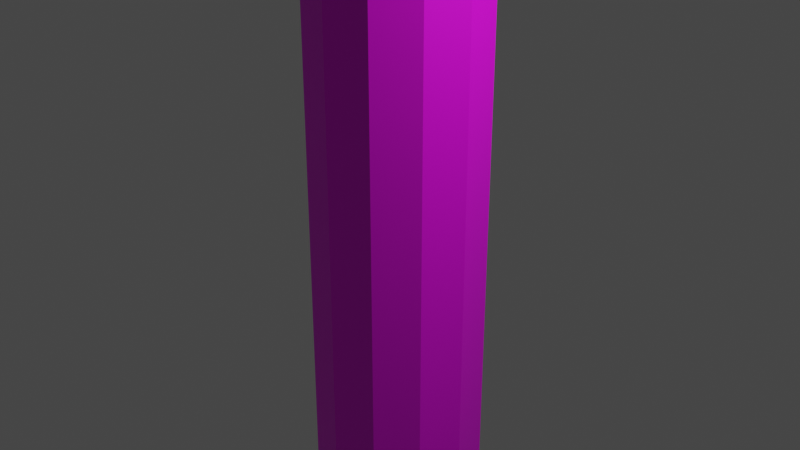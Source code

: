 # Source: pillar.blend  (saved by Blender 2.92.15; exported with 4.5.12 LTS)
import bpy
from mathutils import Matrix  # noqa: F401  (used for matrix-valued properties, if any)

bpy.ops.wm.read_factory_settings(use_empty=True)
scene = bpy.context.scene
scene.name = 'Scene'

# ---- collections
col_collection = bpy.data.collections.new('Collection'); scene.collection.children.link(col_collection)

# ---- images (referenced by path relative to the original .blend; pixels are not part of the script)
import os
ASSET_DIR = os.environ.get("B2B_ASSET_DIR", "")  # directory of the original .blend (textures are referenced by path, not embedded)
HERE = os.path.dirname(os.path.abspath(__file__))  # packed textures are extracted next to this script under _unpacked/

def load_image(name, relpath, width, height, colorspace="sRGB"):
    """Load a texture the original file referenced (path relative to the .blend, or extracted next to this script)."""
    p = next((c for c in (os.path.join(HERE, relpath), os.path.join(ASSET_DIR, relpath)) if relpath and os.path.exists(c)), "")
    if p:
        img = bpy.data.images.load(p, check_existing=True)
        img.name = name
    else:  # same state as the original file: an image datablock whose file is absent (Cycles renders it pink)
        img = bpy.data.images.new(name, width, height)
        img.source = "FILE"
        img.filepath = "//" + (relpath or name)
    img.colorspace_settings.name = colorspace
    return img
img_pillar_png = load_image('pillar.png', 'pillar.png', 1024, 1024, 'sRGB')

# ---- materials (node trees are filled in below, after node groups)
mat_default_obj = bpy.data.materials.new('Default OBJ')
mat_default_obj.use_transparent_shadow = False

# ---- material node trees
mat_default_obj.use_nodes = True; mat_default_obj.node_tree.nodes.clear()
_N = mat_default_obj.node_tree.nodes; _L = mat_default_obj.node_tree.links
n0 = _N.new('ShaderNodeBsdfPrincipled'); n0.name = 'Principled BSDF'; n0.location = (10, 300)
n0.distribution = 'GGX'
n0.subsurface_method = 'BURLEY'
n0.inputs[3].default_value = 1.45
n0.inputs[27].default_value = (0.0, 0.0, 0.0, 1.0)
n0.inputs[28].default_value = 1.0
n1 = _N.new('ShaderNodeOutputMaterial'); n1.name = 'Material Output'; n1.location = (300, 300)
n2 = _N.new('ShaderNodeTexImage'); n2.name = 'Image Texture'; n2.location = (-280, 280)
n2.image = img_pillar_png
_L.new(n0.outputs[0], n1.inputs[0])
_L.new(n2.outputs[0], n0.inputs[0])
n1.is_active_output = True

# ---- world
world_world = bpy.data.worlds.new('World'); scene.world = world_world
world_world.use_nodes = True; world_world.node_tree.nodes.clear()
_N = world_world.node_tree.nodes; _L = world_world.node_tree.links
n0 = _N.new('ShaderNodeOutputWorld'); n0.name = 'World Output'; n0.location = (300, 300)
n1 = _N.new('ShaderNodeBackground'); n1.name = 'Background'; n1.location = (10, 300)
n1.inputs[0].default_value = (0.05088, 0.05088, 0.05088, 1.0)
_L.new(n1.outputs[0], n0.inputs[0])
n0.is_active_output = True
world_world.color = (0.05088, 0.05088, 0.05088)
world_world.use_sun_shadow = False
world_world.sun_shadow_jitter_overblur = 0.0

# ---- cameras
cam_camera = bpy.data.cameras.new('Camera')
cam_camera.clip_end = 100.0
cam_camera.ortho_scale = 7.314

# ---- lights
light_light = bpy.data.lights.new('Light', 'POINT')
light_light.transmission_factor = 0.0
light_light.energy = 1000.0
light_light.shadow_soft_size = 0.1
light_light.shadow_maximum_resolution = 0.006
light_light.use_absolute_resolution = True

# ---- meshes
me_cylinder = bpy.data.meshes.new('Cylinder')
me_cylinder.from_pydata([(4.768e-06, -2.191, -0.9202), (0.4601, -3.55, -0.7969), (4.768e-06, -3.55, -0.9202), (0.4601, -2.191, -0.7969), (0.7969, -3.55, -0.4601), (0.7969, -2.191, -0.4601), (0.9202, -3.55, 2.861e-06), (0.9202, -2.191, 2.861e-06), (0.7969, -3.55, 0.4601), (0.7969, -2.191, 0.4601), (0.4601, -3.55, 0.7969), (0.4601, -2.191, 0.7969), (4.768e-06, -3.55, 0.9202), (4.768e-06, -2.191, 0.9202), (-0.4601, -3.55, 0.7969), (-0.4601, -2.191, 0.7969), (-0.7969, -3.55, 0.4601), (-0.7969, -2.191, 0.4601), (-0.9202, -3.55, 2.861e-06), (-0.9202, -2.191, 2.861e-06), (-0.7969, -3.55, -0.4601), (4.768e-06, 3.915, 0.9202), (-0.7969, -2.191, -0.4601), (-0.4601, -3.55, -0.7969), (-0.4601, -2.191, -0.7969), (1.559, -4.195, 2.861e-06), (-0.7795, -4.195, 1.35), (-0.7795, -4.195, -1.35), (0.8579, -3.61, -0.4953), (0.4953, -3.61, -0.8579), (-0.8776, -3.676, -0.5067), (-0.5005, -3.734, -0.8669), (-0.8669, -3.734, -0.5005), (-1.013, -3.676, 2.861e-06), (-1.001, -3.734, 2.861e-06), (-0.8669, -3.734, 0.5005), (-0.5005, -3.734, 0.867), (-0.8776, -3.676, 0.5067), (4.768e-06, -3.734, 1.001), (-0.5067, -3.676, 0.8776), (0.5005, -3.734, 0.867), (4.768e-06, -3.676, 1.013), (0.867, -3.734, 0.5005), (0.5067, -3.676, 0.8776), (1.013, -3.676, 2.861e-06), (1.001, -3.734, 2.861e-06), (0.8776, -3.676, -0.5067), (0.867, -3.734, -0.5005), (0.5067, -3.676, -0.8776), (0.5005, -3.734, -0.8669), (-0.5067, -3.676, -0.8776), (4.768e-06, -3.734, -1.001), (0.4601, 3.915, 0.7969), (0.7969, 3.915, 0.4601), (-0.4601, 3.915, -0.7969), (4.768e-06, 3.915, -0.9202), (0.4601, 3.915, -0.7969), (0.7969, 3.915, -0.4601), (0.9202, 3.915, 2.861e-06), (-0.7969, 3.915, -0.4601), (-0.9202, 3.915, 2.861e-06), (-0.7969, 3.915, 0.4601), (-0.4601, 3.915, 0.7969), (4.768e-06, -4.195, -1.559), (0.6612, -3.914, -1.145), (0.7795, -4.195, -1.35), (1.145, -3.914, -0.6612), (1.35, -4.195, -0.7795), (1.322, -3.914, 2.861e-06), (1.35, -4.195, 0.7795), (1.145, -3.914, 0.6612), (0.7795, -4.195, 1.35), (0.6612, -3.914, 1.145), (4.768e-06, -4.195, 1.559), (4.768e-06, -3.914, 1.322), (-0.6612, -3.914, 1.145), (-1.35, -4.195, 0.7795), (-1.145, -3.914, 0.6612), (-1.559, -4.195, 3.815e-06), (-1.145, -3.914, -0.6612), (-1.35, -4.195, -0.7795), (-0.6612, -3.914, -1.145), (4.768e-06, -3.914, -1.322), (4.768e-06, -3.61, -0.9906), (-0.4953, -3.61, -0.8579), (0.9906, -3.61, 2.861e-06), (0.8579, -3.61, 0.4953), (0.4953, -3.61, 0.8579), (4.768e-06, -3.61, 0.9906), (-0.4953, -3.61, 0.8579), (-0.8579, -3.61, 0.4953), (-0.9906, -3.61, 2.861e-06), (-1.322, -3.914, 2.861e-06), (-0.8579, -3.61, -0.4953), (-1.559, 4.56, 2.861e-06), (-0.7795, 4.56, 1.35), (1.559, 4.56, 3.815e-06), (4.768e-06, -3.676, -1.013), (0.8776, -3.676, 0.5067), (0.8579, 3.976, 0.4953), (0.4953, 3.976, 0.8579), (-0.8776, 4.041, 0.5067), (-0.5005, 4.1, 0.867), (-0.8669, 4.1, 0.5005), (-1.013, 4.041, 2.861e-06), (-1.001, 4.1, 2.861e-06), (-0.8776, 4.041, -0.5067), (-0.8669, 4.1, -0.5005), (-0.5005, 4.1, -0.8669), (4.768e-06, 4.1, -1.001), (-0.5067, 4.041, -0.8776), (0.5005, 4.1, -0.8669), (4.768e-06, 4.041, -1.013), (0.867, 4.1, -0.5005), (0.5067, 4.041, -0.8776), (1.001, 4.1, 3.815e-06), (0.8776, 4.041, -0.5067), (0.8776, 4.041, 0.5067), (0.867, 4.1, 0.5005), (0.5067, 4.041, 0.8776), (0.5005, 4.1, 0.867), (-0.5067, 4.041, 0.8776), (4.768e-06, 4.1, 1.001), (4.768e-06, 4.279, 1.322), (0.7795, 4.56, 1.35), (4.768e-06, 4.56, 1.559), (1.145, 4.279, 0.6612), (1.35, 4.56, 0.7795), (1.322, 4.279, 3.815e-06), (1.35, 4.56, -0.7795), (1.145, 4.279, -0.6612), (0.7795, 4.56, -1.35), (4.768e-06, 4.279, -1.322), (4.768e-06, 4.56, -1.559), (-0.7795, 4.56, -1.35), (-0.6612, 4.279, -1.145), (-1.35, 4.56, -0.7795), (-1.145, 4.279, -0.6612), (-1.322, 4.279, 2.861e-06), (-1.35, 4.56, 0.7795), (-1.145, 4.279, 0.6612), (-0.6612, 4.279, 1.145), (0.6612, 4.279, 1.145), (4.768e-06, 3.976, 0.9906), (-0.4953, 3.976, 0.8579), (0.9906, 3.976, 3.815e-06), (0.8579, 3.976, -0.4953), (0.4953, 3.976, -0.8579), (0.6612, 4.279, -1.145), (4.768e-06, 3.976, -0.9906), (-0.4953, 3.976, -0.8579), (-0.8579, 3.976, -0.4953), (-0.9906, 3.976, 2.861e-06), (-0.8579, 3.976, 0.4953), (4.768e-06, 4.041, 1.013), (1.013, 4.041, 3.815e-06)], [], [(0, 1, 2), (3, 4, 1), (5, 6, 4), (7, 8, 6), (9, 10, 8), (11, 12, 10), (13, 14, 12), (15, 16, 14), (17, 18, 16), (19, 20, 18), (11, 21, 13), (22, 23, 20), (24, 2, 23), (25, 26, 27), (1, 28, 29), (30, 31, 32), (33, 32, 34), (35, 33, 34), (36, 37, 35), (38, 39, 36), (40, 41, 38), (42, 43, 40), (44, 42, 45), (46, 45, 47), (48, 47, 49), (50, 51, 31), (9, 52, 11), (7, 53, 9), (0, 54, 55), (0, 56, 3), (7, 57, 58), (22, 54, 24), (3, 57, 5), (19, 59, 22), (17, 60, 19), (15, 61, 17), (13, 62, 15), (63, 64, 65), (65, 66, 67), (66, 25, 67), (68, 69, 25), (70, 71, 69), (72, 73, 71), (74, 26, 73), (75, 76, 26), (77, 78, 76), (78, 79, 80), (80, 81, 27), (81, 63, 27), (82, 49, 64), (23, 83, 84), (64, 47, 66), (4, 85, 28), (47, 68, 66), (6, 86, 85), (45, 70, 68), (8, 87, 86), (42, 72, 70), (10, 88, 87), (40, 74, 72), (12, 89, 88), (38, 75, 74), (14, 90, 89), (36, 77, 75), (16, 91, 90), (77, 34, 92), (18, 93, 91), (92, 32, 79), (93, 23, 84), (32, 81, 79), (94, 95, 96), (81, 51, 82), (97, 49, 51), (29, 97, 83), (28, 48, 29), (85, 46, 28), (86, 44, 85), (86, 43, 98), (88, 43, 87), (89, 41, 88), (90, 39, 89), (91, 37, 90), (93, 33, 91), (93, 50, 30), (84, 97, 50), (2, 29, 83), (52, 99, 100), (101, 102, 103), (104, 103, 105), (106, 105, 107), (108, 106, 107), (109, 110, 108), (111, 112, 109), (113, 114, 111), (115, 116, 113), (117, 115, 118), (119, 118, 120), (121, 122, 102), (123, 124, 125), (124, 126, 127), (126, 96, 127), (128, 129, 96), (130, 131, 129), (131, 132, 133), (132, 134, 133), (135, 136, 134), (137, 94, 136), (138, 139, 94), (140, 95, 139), (141, 125, 95), (123, 120, 142), (62, 143, 144), (142, 118, 126), (53, 145, 99), (126, 115, 128), (58, 146, 145), (115, 130, 128), (57, 147, 146), (113, 148, 130), (56, 149, 147), (111, 132, 148), (55, 150, 149), (109, 135, 132), (54, 151, 150), (108, 137, 135), (59, 152, 151), (107, 138, 137), (60, 153, 152), (138, 103, 140), (61, 144, 153), (103, 141, 140), (141, 122, 123), (154, 120, 122), (143, 119, 154), (99, 119, 100), (145, 117, 99), (146, 155, 145), (147, 116, 146), (149, 114, 147), (150, 112, 149), (151, 110, 150), (152, 106, 151), (153, 104, 152), (153, 121, 101), (143, 121, 144), (21, 100, 143), (0, 3, 1), (3, 5, 4), (5, 7, 6), (7, 9, 8), (9, 11, 10), (11, 13, 12), (13, 15, 14), (15, 17, 16), (17, 19, 18), (19, 22, 20), (11, 52, 21), (22, 24, 23), (24, 0, 2), (27, 63, 65), (65, 67, 25), (25, 69, 71), (71, 73, 25), (73, 26, 25), (26, 76, 78), (78, 80, 27), (27, 65, 25), (26, 78, 27), (1, 4, 28), (30, 50, 31), (33, 30, 32), (35, 37, 33), (36, 39, 37), (38, 41, 39), (40, 43, 41), (42, 98, 43), (44, 98, 42), (46, 44, 45), (48, 46, 47), (50, 97, 51), (9, 53, 52), (7, 58, 53), (0, 24, 54), (0, 55, 56), (7, 5, 57), (22, 59, 54), (3, 56, 57), (19, 60, 59), (17, 61, 60), (15, 62, 61), (13, 21, 62), (63, 82, 64), (65, 64, 66), (66, 68, 25), (68, 70, 69), (70, 72, 71), (72, 74, 73), (74, 75, 26), (75, 77, 76), (77, 92, 78), (78, 92, 79), (80, 79, 81), (81, 82, 63), (82, 51, 49), (23, 2, 83), (64, 49, 47), (4, 6, 85), (47, 45, 68), (6, 8, 86), (45, 42, 70), (8, 10, 87), (42, 40, 72), (10, 12, 88), (40, 38, 74), (12, 14, 89), (38, 36, 75), (14, 16, 90), (36, 35, 77), (16, 18, 91), (77, 35, 34), (18, 20, 93), (92, 34, 32), (93, 20, 23), (32, 31, 81), (95, 125, 124), (124, 127, 96), (96, 129, 131), (131, 133, 134), (134, 136, 94), (94, 139, 95), (95, 124, 96), (96, 131, 134), (134, 94, 96), (81, 31, 51), (97, 48, 49), (29, 48, 97), (28, 46, 48), (85, 44, 46), (86, 98, 44), (86, 87, 43), (88, 41, 43), (89, 39, 41), (90, 37, 39), (91, 33, 37), (93, 30, 33), (93, 84, 50), (84, 83, 97), (2, 1, 29), (52, 53, 99), (101, 121, 102), (104, 101, 103), (106, 104, 105), (108, 110, 106), (109, 112, 110), (111, 114, 112), (113, 116, 114), (115, 155, 116), (117, 155, 115), (119, 117, 118), (121, 154, 122), (123, 142, 124), (124, 142, 126), (126, 128, 96), (128, 130, 129), (130, 148, 131), (131, 148, 132), (132, 135, 134), (135, 137, 136), (137, 138, 94), (138, 140, 139), (140, 141, 95), (141, 123, 125), (123, 122, 120), (62, 21, 143), (142, 120, 118), (53, 58, 145), (126, 118, 115), (58, 57, 146), (115, 113, 130), (57, 56, 147), (113, 111, 148), (56, 55, 149), (111, 109, 132), (55, 54, 150), (109, 108, 135), (54, 59, 151), (108, 107, 137), (59, 60, 152), (107, 105, 138), (60, 61, 153), (138, 105, 103), (61, 62, 144), (103, 102, 141), (141, 102, 122), (154, 119, 120), (143, 100, 119), (99, 117, 119), (145, 155, 117), (146, 116, 155), (147, 114, 116), (149, 112, 114), (150, 110, 112), (151, 106, 110), (152, 104, 106), (153, 101, 104), (153, 144, 121), (143, 154, 121), (21, 52, 100)])
me_cylinder.polygons.foreach_set('use_smooth', [True] * 308)
_k = set([(0, 2), (0, 55), (1, 2), (1, 3), (1, 4), (1, 29), (2, 23), (2, 83), (3, 56), (4, 5), (4, 6), (4, 28), (5, 57), (6, 7), (6, 8), (6, 85), (7, 58), (8, 9), (8, 10), (8, 86), (9, 53), (10, 11), (10, 12), (10, 87), (11, 52), (12, 13), (12, 14), (12, 88), (13, 21), (14, 15), (14, 16), (14, 89), (15, 62), (16, 17), (16, 18), (16, 90), (17, 61), (18, 19), (18, 20), (18, 91), (19, 60), (20, 22), (20, 23), (20, 93), (21, 52), (21, 62), (21, 143), (22, 59), (23, 24), (23, 84), (24, 54), (25, 67), (25, 68), (25, 69), (26, 73), (26, 75), (26, 76), (27, 63), (27, 80), (27, 81), (28, 29), (28, 46), (28, 85), (29, 48), (29, 83), (30, 32), (30, 33), (30, 50), (30, 93), (31, 32), (31, 50), (31, 51), (31, 81), (32, 34), (32, 79), (33, 34), (33, 37), (33, 91), (34, 35), (34, 92), (35, 36), (35, 37), (35, 77), (36, 38), (36, 39), (36, 75), (37, 39), (37, 90), (38, 40), (38, 41), (38, 74), (39, 41), (39, 89), (40, 42), (40, 43), (40, 72), (41, 43), (41, 88), (42, 45), (42, 70), (42, 98), (43, 87), (43, 98), (44, 45), (44, 46), (44, 85), (44, 98), (45, 47), (45, 68), (46, 47), (46, 48), (47, 49), (47, 66), (48, 49), (48, 97), (49, 51), (49, 64), (50, 84), (50, 97), (51, 82), (51, 97), (52, 53), (52, 100), (53, 58), (53, 99), (54, 55), (54, 59), (54, 150), (55, 56), (55, 149), (56, 57), (56, 147), (57, 58), (57, 146), (58, 145), (59, 60), (59, 151), (60, 61), (60, 152), (61, 62), (61, 153), (62, 144), (63, 65), (63, 82), (64, 65), (64, 66), (64, 82), (65, 67), (66, 67), (66, 68), (68, 70), (69, 70), (69, 71), (70, 72), (71, 72), (71, 73), (72, 74), (73, 74), (74, 75), (75, 77), (76, 77), (76, 78), (77, 92), (78, 80), (78, 92), (79, 80), (79, 81), (79, 92), (81, 82), (83, 84), (83, 97), (84, 93), (85, 86), (86, 87), (86, 98), (87, 88), (88, 89), (89, 90), (90, 91), (91, 93), (94, 136), (94, 138), (94, 139), (95, 125), (95, 139), (95, 141), (96, 127), (96, 128), (96, 129), (99, 100), (99, 117), (99, 145), (100, 119), (100, 143), (101, 103), (101, 104), (101, 121), (101, 153), (102, 103), (102, 121), (102, 122), (102, 141), (103, 105), (103, 140), (104, 105), (104, 106), (104, 152), (105, 107), (105, 138), (106, 107), (106, 110), (106, 151), (107, 108), (107, 137), (108, 109), (108, 110), (108, 135), (109, 111), (109, 112), (109, 132), (110, 112), (110, 150), (111, 113), (111, 114), (111, 148), (112, 114), (112, 149), (113, 115), (113, 116), (113, 130), (114, 116), (114, 147), (115, 118), (115, 128), (115, 155), (116, 146), (116, 155), (117, 118), (117, 119), (117, 155), (118, 120), (118, 126), (119, 120), (119, 154), (120, 122), (120, 142), (121, 144), (121, 154), (122, 123), (122, 154), (123, 125), (123, 141), (123, 142), (124, 125), (124, 127), (124, 142), (126, 127), (126, 128), (126, 142), (128, 130), (129, 130), (129, 131), (130, 148), (131, 133), (131, 148), (132, 133), (132, 135), (132, 148), (133, 134), (134, 135), (134, 136), (135, 137), (136, 137), (137, 138), (138, 140), (139, 140), (140, 141), (143, 144), (143, 154), (144, 153), (145, 146), (145, 155), (146, 147), (147, 149), (149, 150), (150, 151), (151, 152), (152, 153)])
me_cylinder.attributes.new('sharp_edge', 'BOOLEAN', 'EDGE').data.foreach_set('value', [ (min(e.vertices), max(e.vertices)) in _k for e in me_cylinder.edges])
_uv = me_cylinder.uv_layers.new(name='UVMap')
_uv.uv.foreach_set('vector', [0.6982, 0.9858, 0.6522, 0.7548, 0.6982, 0.7548, 0.6522, 0.9858, 0.6124, 0.7548, 0.6522, 0.7548, 0.8638, 0.9858, 0.8239, 0.7548, 0.8638, 0.7548, 0.8239, 0.9858, 0.7779, 0.7548, 0.8239, 0.7548, 0.7779, 0.9858, 0.7381, 0.7548, 0.7779, 0.7548, 0.6124, 0.9858, 0.5725, 0.7548, 0.6124, 0.7548, 0.5725, 0.9858, 0.5265, 0.7548, 0.5725, 0.7548, 0.5265, 0.9858, 0.4867, 0.7548, 0.5265, 0.7548, 0.9895, 0.9858, 0.9496, 0.7548, 0.9895, 0.7548, 0.9496, 0.9858, 0.9036, 0.7548, 0.9496, 0.7548, 0.1232, 0.007447, 0.08824, 0.9879, 0.08824, 0.007447, 0.9036, 0.9858, 0.8638, 0.7548, 0.9036, 0.7548, 0.7381, 0.9858, 0.6982, 0.7548, 0.7381, 0.7548, 0.9421, 0.09352, 0.9605, 0.1623, 0.8917, 0.1439, 0.6161, 0.1501, 0.6515, 0.1315, 0.6317, 0.1658, 0.9559, 0.5725, 0.9436, 0.6927, 0.9402, 0.5721, 0.9519, 0.4316, 0.9402, 0.5721, 0.9363, 0.4329, 0.9329, 0.3124, 0.9519, 0.4316, 0.9363, 0.4329, 0.9069, 0.5731, 0.926, 0.6955, 0.9103, 0.6936, 0.903, 0.4339, 0.9226, 0.5735, 0.9069, 0.5731, 0.8996, 0.3133, 0.9186, 0.4326, 0.903, 0.4339, 0.8133, 0.5502, 0.832, 0.6966, 0.8133, 0.6938, 0.832, 0.3834, 0.8133, 0.5502, 0.8133, 0.3844, 0.832, 0.238, 0.8133, 0.3844, 0.8133, 0.2408, 0.8873, 0.4334, 0.8996, 0.3133, 0.903, 0.4339, 0.8946, 0.6964, 0.9069, 0.5731, 0.9103, 0.6936, 0.2682, 0.007447, 0.2333, 0.9879, 0.2333, 0.007447, 0.3085, 0.007447, 0.2682, 0.9879, 0.2682, 0.007447, 0.1984, 0.007447, 0.2333, 0.9879, 0.1984, 0.9879, 0.1984, 0.007447, 0.1581, 0.9879, 0.1581, 0.007447, 0.3085, 0.007447, 0.3435, 0.9879, 0.3085, 0.9879, 0.3784, 0.007447, 0.3435, 0.9879, 0.3435, 0.007447, 0.1581, 0.007447, 0.1232, 0.9879, 0.1232, 0.007447, 0.4187, 0.007447, 0.3784, 0.9879, 0.3784, 0.007447, 0.4536, 0.007447, 0.4187, 0.9879, 0.4187, 0.007447, 0.04792, 0.007447, 0.013, 0.9879, 0.013, 0.007447, 0.08824, 0.007447, 0.04792, 0.9879, 0.04792, 0.007447, 0.5519, 0.5656, 0.5982, 0.6482, 0.5519, 0.655, 0.5519, 0.655, 0.5982, 0.7138, 0.5519, 0.7323, 0.5529, 0.4581, 0.5977, 0.3992, 0.5977, 0.4766, 0.5529, 0.3924, 0.5977, 0.3099, 0.5977, 0.3992, 0.5529, 0.3167, 0.5977, 0.2325, 0.5977, 0.3099, 0.5977, 0.4581, 0.6425, 0.3992, 0.6425, 0.4766, 0.5977, 0.3924, 0.6425, 0.3099, 0.6425, 0.3992, 0.5977, 0.3167, 0.6425, 0.2325, 0.6425, 0.3099, 0.6446, 0.5068, 0.5982, 0.5656, 0.5982, 0.4883, 0.5982, 0.5656, 0.6446, 0.6482, 0.5982, 0.655, 0.5982, 0.655, 0.6446, 0.7138, 0.5982, 0.7323, 0.5982, 0.5068, 0.5519, 0.5656, 0.5519, 0.4883, 0.4715, 0.08462, 0.5056, 0.1308, 0.4715, 0.14, 0.5637, 0.1642, 0.5975, 0.1856, 0.558, 0.1856, 0.4715, 0.14, 0.5241, 0.1629, 0.4992, 0.1879, 0.6301, 0.1258, 0.6515, 0.09201, 0.6515, 0.1315, 0.5241, 0.1629, 0.5471, 0.2156, 0.4992, 0.1879, 0.6301, 0.09773, 0.6317, 0.05777, 0.6515, 0.09201, 0.5562, 0.1815, 0.6025, 0.2156, 0.5471, 0.2156, 0.6161, 0.0734, 0.5975, 0.038, 0.6317, 0.05777, 0.5933, 0.1815, 0.6504, 0.1879, 0.6025, 0.2156, 0.5918, 0.05936, 0.558, 0.038, 0.5975, 0.038, 0.6254, 0.1629, 0.6781, 0.14, 0.6504, 0.1879, 0.5637, 0.05936, 0.5237, 0.05777, 0.558, 0.038, 0.6439, 0.1308, 0.6781, 0.08462, 0.6781, 0.14, 0.5394, 0.0734, 0.504, 0.09201, 0.5237, 0.05777, 0.6439, 0.09377, 0.6504, 0.03668, 0.6781, 0.08462, 0.5253, 0.09773, 0.504, 0.1315, 0.504, 0.09201, 0.6504, 0.03668, 0.5933, 0.04314, 0.6025, 0.009004, 0.5253, 0.1258, 0.5237, 0.1658, 0.504, 0.1315, 0.6025, 0.009004, 0.5562, 0.04314, 0.5471, 0.009004, 0.5237, 0.1658, 0.5637, 0.1642, 0.558, 0.1856, 0.5562, 0.04314, 0.4992, 0.03668, 0.5471, 0.009004, 0.9421, 0.01407, 0.9712, 0.04315, 0.9208, 0.09352, 0.4992, 0.03668, 0.5056, 0.09377, 0.4715, 0.08462, 0.8912, 0.5744, 0.903, 0.4339, 0.9069, 0.5731, 0.8697, 0.4355, 0.8912, 0.5744, 0.8735, 0.5733, 0.8663, 0.3162, 0.8873, 0.4334, 0.8697, 0.4355, 0.853, 0.3853, 0.832, 0.238, 0.853, 0.2432, 0.853, 0.5493, 0.832, 0.3834, 0.853, 0.3853, 0.853, 0.5493, 0.832, 0.6966, 0.832, 0.5512, 0.9363, 0.4337, 0.9152, 0.3105, 0.933, 0.3144, 0.9402, 0.5714, 0.9186, 0.4326, 0.9363, 0.4337, 0.9435, 0.6907, 0.9226, 0.5735, 0.9402, 0.5714, 0.9696, 0.4327, 0.9485, 0.3096, 0.9663, 0.3134, 0.9735, 0.5705, 0.9519, 0.4316, 0.9696, 0.4327, 0.9735, 0.5705, 0.9593, 0.6946, 0.9559, 0.5725, 0.8769, 0.6926, 0.8912, 0.5744, 0.8946, 0.6964, 0.5918, 0.1642, 0.6317, 0.1658, 0.5975, 0.1856, 0.8359, 0.139, 0.8641, 0.1095, 0.8548, 0.1491, 0.7153, 0.6966, 0.734, 0.5502, 0.734, 0.6938, 0.6756, 0.3834, 0.6943, 0.2408, 0.6943, 0.3844, 0.6756, 0.5512, 0.6943, 0.3844, 0.6943, 0.5502, 0.6943, 0.6938, 0.6756, 0.5512, 0.6943, 0.5502, 0.734, 0.5502, 0.7526, 0.6966, 0.734, 0.6938, 0.734, 0.3844, 0.7526, 0.5512, 0.734, 0.5502, 0.734, 0.2408, 0.7526, 0.3834, 0.734, 0.3844, 0.7736, 0.5502, 0.7923, 0.6966, 0.7736, 0.6938, 0.7923, 0.3834, 0.7736, 0.5502, 0.7736, 0.3844, 0.7923, 0.238, 0.7736, 0.3844, 0.7736, 0.2408, 0.7153, 0.5512, 0.734, 0.3844, 0.734, 0.5502, 0.5081, 0.3924, 0.4633, 0.4766, 0.4633, 0.3992, 0.4593, 0.4883, 0.5056, 0.5724, 0.4593, 0.5656, 0.5056, 0.5724, 0.4593, 0.655, 0.4593, 0.5656, 0.5056, 0.6482, 0.4593, 0.7323, 0.4593, 0.655, 0.5519, 0.5068, 0.5056, 0.5656, 0.5056, 0.4883, 0.5056, 0.5656, 0.5519, 0.6482, 0.5056, 0.655, 0.5519, 0.6482, 0.5056, 0.7323, 0.5056, 0.655, 0.5081, 0.4581, 0.5529, 0.3992, 0.5529, 0.4766, 0.5081, 0.3924, 0.5529, 0.3099, 0.5529, 0.3992, 0.5081, 0.3167, 0.5529, 0.2325, 0.5529, 0.3099, 0.5081, 0.251, 0.4633, 0.3099, 0.4633, 0.2325, 0.5081, 0.3167, 0.4633, 0.3992, 0.4633, 0.3099, 0.893, 0.1102, 0.8406, 0.0771, 0.8771, 0.05724, 0.7874, 0.1691, 0.827, 0.1788, 0.7881, 0.1905, 0.8771, 0.05724, 0.8165, 0.05444, 0.8368, 0.01938, 0.8427, 0.1102, 0.8524, 0.07059, 0.8641, 0.1095, 0.8368, 0.01938, 0.7843, 0.04688, 0.7836, 0.02636, 0.8341, 0.0819, 0.8228, 0.04275, 0.8524, 0.07059, 0.7843, 0.04688, 0.73, 0.02271, 0.7836, 0.02636, 0.8126, 0.06166, 0.7832, 0.03345, 0.8228, 0.04275, 0.7526, 0.05644, 0.6922, 0.06301, 0.73, 0.02271, 0.7838, 0.0549, 0.7442, 0.0452, 0.7832, 0.03345, 0.7299, 0.08056, 0.6795, 0.1168, 0.6922, 0.06301, 0.7555, 0.06344, 0.7164, 0.07484, 0.7442, 0.0452, 0.7224, 0.1128, 0.6955, 0.1698, 0.6795, 0.1168, 0.7353, 0.08498, 0.7071, 0.1144, 0.7164, 0.07484, 0.7319, 0.1445, 0.7358, 0.2076, 0.6955, 0.1698, 0.7285, 0.1138, 0.7188, 0.1534, 0.7071, 0.1144, 0.7561, 0.1671, 0.7896, 0.2202, 0.7358, 0.2076, 0.7371, 0.1421, 0.7485, 0.1812, 0.7188, 0.1534, 0.7896, 0.2202, 0.82, 0.1651, 0.8425, 0.2043, 0.7586, 0.1623, 0.7881, 0.1905, 0.7485, 0.1812, 0.82, 0.1651, 0.8804, 0.164, 0.8425, 0.2043, 0.8804, 0.164, 0.8502, 0.1088, 0.893, 0.1102, 0.7153, 0.3834, 0.734, 0.2408, 0.734, 0.3844, 0.6943, 0.3853, 0.7153, 0.238, 0.7153, 0.3834, 0.8133, 0.3853, 0.7923, 0.238, 0.8133, 0.2432, 0.8133, 0.5493, 0.7923, 0.3834, 0.8133, 0.3853, 0.8133, 0.6914, 0.7923, 0.5512, 0.8133, 0.5493, 0.7736, 0.3853, 0.7526, 0.238, 0.7736, 0.2432, 0.7736, 0.5493, 0.7526, 0.3834, 0.7736, 0.3853, 0.7736, 0.6914, 0.7526, 0.5512, 0.7736, 0.5493, 0.6546, 0.5493, 0.6756, 0.6966, 0.6546, 0.6914, 0.6546, 0.3853, 0.6756, 0.5512, 0.6546, 0.5493, 0.6546, 0.2432, 0.6756, 0.3834, 0.6546, 0.3853, 0.6943, 0.6914, 0.7153, 0.5512, 0.7153, 0.6966, 0.6943, 0.3853, 0.7153, 0.5512, 0.6943, 0.5493, 0.8157, 0.1605, 0.8548, 0.1491, 0.827, 0.1788, 0.6982, 0.9858, 0.6522, 0.9858, 0.6522, 0.7548, 0.6522, 0.9858, 0.6124, 0.9858, 0.6124, 0.7548, 0.8638, 0.9858, 0.8239, 0.9858, 0.8239, 0.7548, 0.8239, 0.9858, 0.7779, 0.9858, 0.7779, 0.7548, 0.7779, 0.9858, 0.7381, 0.9858, 0.7381, 0.7548, 0.6124, 0.9858, 0.5725, 0.9858, 0.5725, 0.7548, 0.5725, 0.9858, 0.5265, 0.9858, 0.5265, 0.7548, 0.5265, 0.9858, 0.4867, 0.9858, 0.4867, 0.7548, 0.9895, 0.9858, 0.9496, 0.9858, 0.9496, 0.7548, 0.9496, 0.9858, 0.9036, 0.9858, 0.9036, 0.7548, 0.1232, 0.007447, 0.1232, 0.9879, 0.08824, 0.9879, 0.9036, 0.9858, 0.8638, 0.9858, 0.8638, 0.7548, 0.7381, 0.9858, 0.6982, 0.9858, 0.6982, 0.7548, 0.8917, 0.1439, 0.8917, 0.1226, 0.9024, 0.1042, 0.9024, 0.1042, 0.9208, 0.09352, 0.9421, 0.09352, 0.9421, 0.09352, 0.9605, 0.1042, 0.9712, 0.1226, 0.9712, 0.1226, 0.9712, 0.1439, 0.9421, 0.09352, 0.9712, 0.1439, 0.9605, 0.1623, 0.9421, 0.09352, 0.9605, 0.1623, 0.9421, 0.173, 0.9208, 0.173, 0.9208, 0.173, 0.9024, 0.1623, 0.8917, 0.1439, 0.8917, 0.1439, 0.9024, 0.1042, 0.9421, 0.09352, 0.9605, 0.1623, 0.9208, 0.173, 0.8917, 0.1439, 0.6161, 0.1501, 0.6301, 0.1258, 0.6515, 0.1315, 0.9559, 0.5725, 0.9593, 0.6946, 0.9436, 0.6927, 0.9519, 0.4316, 0.9559, 0.5725, 0.9402, 0.5721, 0.9329, 0.3124, 0.9485, 0.3096, 0.9519, 0.4316, 0.9069, 0.5731, 0.9226, 0.5735, 0.926, 0.6955, 0.903, 0.4339, 0.9186, 0.4326, 0.9226, 0.5735, 0.8996, 0.3133, 0.9152, 0.3105, 0.9186, 0.4326, 0.8133, 0.5502, 0.832, 0.5512, 0.832, 0.6966, 0.832, 0.3834, 0.832, 0.5512, 0.8133, 0.5502, 0.832, 0.238, 0.832, 0.3834, 0.8133, 0.3844, 0.8873, 0.4334, 0.8838, 0.3114, 0.8996, 0.3133, 0.8946, 0.6964, 0.8912, 0.5744, 0.9069, 0.5731, 0.2682, 0.007447, 0.2682, 0.9879, 0.2333, 0.9879, 0.3085, 0.007447, 0.3085, 0.9879, 0.2682, 0.9879, 0.1984, 0.007447, 0.2333, 0.007447, 0.2333, 0.9879, 0.1984, 0.007447, 0.1984, 0.9879, 0.1581, 0.9879, 0.3085, 0.007447, 0.3435, 0.007447, 0.3435, 0.9879, 0.3784, 0.007447, 0.3784, 0.9879, 0.3435, 0.9879, 0.1581, 0.007447, 0.1581, 0.9879, 0.1232, 0.9879, 0.4187, 0.007447, 0.4187, 0.9879, 0.3784, 0.9879, 0.4536, 0.007447, 0.4536, 0.9879, 0.4187, 0.9879, 0.04792, 0.007447, 0.04792, 0.9879, 0.013, 0.9879, 0.08824, 0.007447, 0.08824, 0.9879, 0.04792, 0.9879, 0.5519, 0.5656, 0.5982, 0.5724, 0.5982, 0.6482, 0.5519, 0.655, 0.5982, 0.6482, 0.5982, 0.7138, 0.5529, 0.4581, 0.5529, 0.3924, 0.5977, 0.3992, 0.5529, 0.3924, 0.5529, 0.3167, 0.5977, 0.3099, 0.5529, 0.3167, 0.5529, 0.251, 0.5977, 0.2325, 0.5977, 0.4581, 0.5977, 0.3924, 0.6425, 0.3992, 0.5977, 0.3924, 0.5977, 0.3167, 0.6425, 0.3099, 0.5977, 0.3167, 0.5977, 0.251, 0.6425, 0.2325, 0.6446, 0.5068, 0.6446, 0.5724, 0.5982, 0.5656, 0.5982, 0.5656, 0.6446, 0.5724, 0.6446, 0.6482, 0.5982, 0.655, 0.6446, 0.6482, 0.6446, 0.7138, 0.5982, 0.5068, 0.5982, 0.5724, 0.5519, 0.5656, 0.4715, 0.08462, 0.5056, 0.09377, 0.5056, 0.1308, 0.5637, 0.1642, 0.5918, 0.1642, 0.5975, 0.1856, 0.4715, 0.14, 0.5056, 0.1308, 0.5241, 0.1629, 0.6301, 0.1258, 0.6301, 0.09773, 0.6515, 0.09201, 0.5241, 0.1629, 0.5562, 0.1815, 0.5471, 0.2156, 0.6301, 0.09773, 0.6161, 0.0734, 0.6317, 0.05777, 0.5562, 0.1815, 0.5933, 0.1815, 0.6025, 0.2156, 0.6161, 0.0734, 0.5918, 0.05936, 0.5975, 0.038, 0.5933, 0.1815, 0.6254, 0.1629, 0.6504, 0.1879, 0.5918, 0.05936, 0.5637, 0.05936, 0.558, 0.038, 0.6254, 0.1629, 0.6439, 0.1308, 0.6781, 0.14, 0.5637, 0.05936, 0.5394, 0.0734, 0.5237, 0.05777, 0.6439, 0.1308, 0.6439, 0.09377, 0.6781, 0.08462, 0.5394, 0.0734, 0.5253, 0.09773, 0.504, 0.09201, 0.6439, 0.09377, 0.6254, 0.06167, 0.6504, 0.03668, 0.5253, 0.09773, 0.5253, 0.1258, 0.504, 0.1315, 0.6504, 0.03668, 0.6254, 0.06167, 0.5933, 0.04314, 0.5253, 0.1258, 0.5394, 0.1501, 0.5237, 0.1658, 0.6025, 0.009004, 0.5933, 0.04314, 0.5562, 0.04314, 0.5237, 0.1658, 0.5394, 0.1501, 0.5637, 0.1642, 0.5562, 0.04314, 0.5241, 0.06167, 0.4992, 0.03668, 0.9712, 0.04315, 0.9712, 0.06444, 0.9605, 0.08288, 0.9605, 0.08288, 0.9421, 0.09352, 0.9208, 0.09352, 0.9208, 0.09352, 0.9024, 0.08288, 0.8917, 0.06444, 0.8917, 0.06444, 0.8917, 0.04315, 0.9024, 0.02471, 0.9024, 0.02471, 0.9208, 0.01407, 0.9421, 0.01407, 0.9421, 0.01407, 0.9605, 0.02471, 0.9712, 0.04315, 0.9712, 0.04315, 0.9605, 0.08288, 0.9208, 0.09352, 0.9208, 0.09352, 0.8917, 0.06444, 0.9024, 0.02471, 0.9024, 0.02471, 0.9421, 0.01407, 0.9208, 0.09352, 0.4992, 0.03668, 0.5241, 0.06167, 0.5056, 0.09377, 0.8912, 0.5744, 0.8873, 0.4334, 0.903, 0.4339, 0.8697, 0.4355, 0.8873, 0.4334, 0.8912, 0.5744, 0.8663, 0.3162, 0.8838, 0.3114, 0.8873, 0.4334, 0.853, 0.3853, 0.832, 0.3834, 0.832, 0.238, 0.853, 0.5493, 0.832, 0.5512, 0.832, 0.3834, 0.853, 0.5493, 0.853, 0.6914, 0.832, 0.6966, 0.9363, 0.4337, 0.9186, 0.4326, 0.9152, 0.3105, 0.9402, 0.5714, 0.9226, 0.5735, 0.9186, 0.4326, 0.9435, 0.6907, 0.926, 0.6955, 0.9226, 0.5735, 0.9696, 0.4327, 0.9519, 0.4316, 0.9485, 0.3096, 0.9735, 0.5705, 0.9559, 0.5725, 0.9519, 0.4316, 0.9735, 0.5705, 0.9768, 0.6897, 0.9593, 0.6946, 0.8769, 0.6926, 0.8735, 0.5733, 0.8912, 0.5744, 0.5918, 0.1642, 0.6161, 0.1501, 0.6317, 0.1658, 0.8359, 0.139, 0.8427, 0.1102, 0.8641, 0.1095, 0.7153, 0.6966, 0.7153, 0.5512, 0.734, 0.5502, 0.6756, 0.3834, 0.6756, 0.238, 0.6943, 0.2408, 0.6756, 0.5512, 0.6756, 0.3834, 0.6943, 0.3844, 0.6943, 0.6938, 0.6756, 0.6966, 0.6756, 0.5512, 0.734, 0.5502, 0.7526, 0.5512, 0.7526, 0.6966, 0.734, 0.3844, 0.7526, 0.3834, 0.7526, 0.5512, 0.734, 0.2408, 0.7526, 0.238, 0.7526, 0.3834, 0.7736, 0.5502, 0.7923, 0.5512, 0.7923, 0.6966, 0.7923, 0.3834, 0.7923, 0.5512, 0.7736, 0.5502, 0.7923, 0.238, 0.7923, 0.3834, 0.7736, 0.3844, 0.7153, 0.5512, 0.7153, 0.3834, 0.734, 0.3844, 0.5081, 0.3924, 0.5081, 0.4581, 0.4633, 0.4766, 0.4593, 0.4883, 0.5056, 0.5068, 0.5056, 0.5724, 0.5056, 0.5724, 0.5056, 0.6482, 0.4593, 0.655, 0.5056, 0.6482, 0.5056, 0.7138, 0.4593, 0.7323, 0.5519, 0.5068, 0.5519, 0.5724, 0.5056, 0.5656, 0.5056, 0.5656, 0.5519, 0.5724, 0.5519, 0.6482, 0.5519, 0.6482, 0.5519, 0.7138, 0.5056, 0.7323, 0.5081, 0.4581, 0.5081, 0.3924, 0.5529, 0.3992, 0.5081, 0.3924, 0.5081, 0.3167, 0.5529, 0.3099, 0.5081, 0.3167, 0.5081, 0.251, 0.5529, 0.2325, 0.5081, 0.251, 0.5081, 0.3167, 0.4633, 0.3099, 0.5081, 0.3167, 0.5081, 0.3924, 0.4633, 0.3992, 0.893, 0.1102, 0.8502, 0.1088, 0.8406, 0.0771, 0.7874, 0.1691, 0.8157, 0.1605, 0.827, 0.1788, 0.8771, 0.05724, 0.8406, 0.0771, 0.8165, 0.05444, 0.8427, 0.1102, 0.8341, 0.0819, 0.8524, 0.07059, 0.8368, 0.01938, 0.8165, 0.05444, 0.7843, 0.04688, 0.8341, 0.0819, 0.8126, 0.06166, 0.8228, 0.04275, 0.7843, 0.04688, 0.7526, 0.05644, 0.73, 0.02271, 0.8126, 0.06166, 0.7838, 0.0549, 0.7832, 0.03345, 0.7526, 0.05644, 0.7299, 0.08056, 0.6922, 0.06301, 0.7838, 0.0549, 0.7555, 0.06344, 0.7442, 0.0452, 0.7299, 0.08056, 0.7224, 0.1128, 0.6795, 0.1168, 0.7555, 0.06344, 0.7353, 0.08498, 0.7164, 0.07484, 0.7224, 0.1128, 0.7319, 0.1445, 0.6955, 0.1698, 0.7353, 0.08498, 0.7285, 0.1138, 0.7071, 0.1144, 0.7319, 0.1445, 0.7561, 0.1671, 0.7358, 0.2076, 0.7285, 0.1138, 0.7371, 0.1421, 0.7188, 0.1534, 0.7561, 0.1671, 0.7883, 0.1747, 0.7896, 0.2202, 0.7371, 0.1421, 0.7586, 0.1623, 0.7485, 0.1812, 0.7896, 0.2202, 0.7883, 0.1747, 0.82, 0.1651, 0.7586, 0.1623, 0.7874, 0.1691, 0.7881, 0.1905, 0.82, 0.1651, 0.8426, 0.141, 0.8804, 0.164, 0.8804, 0.164, 0.8426, 0.141, 0.8502, 0.1088, 0.7153, 0.3834, 0.7153, 0.238, 0.734, 0.2408, 0.6943, 0.3853, 0.6943, 0.2432, 0.7153, 0.238, 0.8133, 0.3853, 0.7923, 0.3834, 0.7923, 0.238, 0.8133, 0.5493, 0.7923, 0.5512, 0.7923, 0.3834, 0.8133, 0.6914, 0.7923, 0.6966, 0.7923, 0.5512, 0.7736, 0.3853, 0.7526, 0.3834, 0.7526, 0.238, 0.7736, 0.5493, 0.7526, 0.5512, 0.7526, 0.3834, 0.7736, 0.6914, 0.7526, 0.6966, 0.7526, 0.5512, 0.6546, 0.5493, 0.6756, 0.5512, 0.6756, 0.6966, 0.6546, 0.3853, 0.6756, 0.3834, 0.6756, 0.5512, 0.6546, 0.2432, 0.6756, 0.238, 0.6756, 0.3834, 0.6943, 0.6914, 0.6943, 0.5493, 0.7153, 0.5512, 0.6943, 0.3853, 0.7153, 0.3834, 0.7153, 0.5512, 0.8157, 0.1605, 0.8359, 0.139, 0.8548, 0.1491])
me_cylinder.materials.append(mat_default_obj)
me_cylinder.use_remesh_fix_poles = True
me_cylinder.use_remesh_preserve_attributes = False
me_cylinder.use_mirror_vertex_groups = False
me_cylinder.update()
me_cylinder.normals_split_custom_set([tuple(v) for v in zip(*[iter([0.2588, 3.744e-09, -0.9659, 0.2588, 0.0, -0.9659, 0.2588, 0.0, -0.9659, 0.7071, 0.0, -0.7071, 0.7071, 0.0, -0.7071, 0.7071, 0.0, -0.7071, 0.9659, 0.0, -0.2588, 0.9659, 0.0, -0.2588, 0.9659, 0.0, -0.2588, 0.9659, 0.0, 0.2588, 0.9659, 0.0, 0.2588, 0.9659, 0.0, 0.2588, 0.7071, 0.0, 0.7071, 0.7071, 0.0, 0.7071, 0.7071, 0.0, 0.7071, 0.2588, -7.183e-08, 0.9659, 0.2588, 0.0, 0.9659, 0.2588, 0.0, 0.9659, -0.2588, -3.744e-09, 0.9659, -0.2588, 0.0, 0.9659, -0.2588, 0.0, 0.9659, -0.7071, -5.357e-08, 0.7071, -0.7071, 0.0, 0.7071, -0.7071, 0.0, 0.7071, -0.9659, -3.554e-09, 0.2588, -0.9659, 0.0, 0.2588, -0.9659, 0.0, 0.2588, -0.9659, 2.678e-08, -0.2588, -0.9659, 0.0, -0.2588, -0.9659, 0.0, -0.2588, 0.2588, -7.183e-08, 0.9659, 0.2588, -7.488e-09, 0.9659, 0.2588, -7.557e-08, 0.9659, -0.7071, 4.315e-09, -0.7071, -0.7071, 0.0, -0.7071, -0.7071, 0.0, -0.7071, -0.2588, 0.0, -0.9659, -0.2588, 0.0, -0.9659, -0.2588, 0.0, -0.9659, 0.0, -1.0, -5.146e-08, 0.0, -1.0, 4.965e-08, 0.0, -1.0, 1.682e-07, 0.4678, 0.7499, -0.4678, 0.4678, 0.7499, -0.4678, 0.4678, 0.7499, -0.4678, -0.6929, -0.1998, -0.6928, -0.6929, -0.1998, -0.6929, -0.6929, -0.1998, -0.6928, -0.9465, -0.1998, -0.2536, -0.9464, -0.1998, -0.2536, -0.9465, -0.1998, -0.2536, -0.9464, -0.1998, 0.2536, -0.9465, -0.1998, 0.2536, -0.9465, -0.1998, 0.2536, -0.6928, -0.1998, 0.6928, -0.6928, -0.1998, 0.6928, -0.6928, -0.1998, 0.6928, -0.2536, -0.1998, 0.9464, -0.2536, -0.1998, 0.9464, -0.2536, -0.1998, 0.9464, 0.2536, -0.1998, 0.9464, 0.2536, -0.1998, 0.9464, 0.2536, -0.1998, 0.9465, 0.6928, -0.1998, 0.6928, 0.6929, -0.1998, 0.6928, 0.6929, -0.1998, 0.6928, 0.9464, -0.1998, 0.2536, 0.9464, -0.1998, 0.2536, 0.9464, -0.1998, 0.2536, 0.9465, -0.1998, -0.2536, 0.9464, -0.1998, -0.2536, 0.9465, -0.1998, -0.2536, 0.6928, -0.1998, -0.6929, 0.6929, -0.1998, -0.6928, 0.6928, -0.1998, -0.6929, -0.2536, -0.1998, -0.9465, -0.2536, -0.1998, -0.9464, -0.2536, -0.1998, -0.9465, 0.7071, 0.0, 0.7071, 0.7071, 0.0, 0.7071, 0.7071, 0.0, 0.7071, 0.9659, 0.0, 0.2588, 0.9659, 0.0, 0.2588, 0.9659, 0.0, 0.2588, -0.2588, 3.744e-09, -0.9659, -0.2588, 1.436e-07, -0.9659, -0.2588, 1.511e-07, -0.9659, 0.2588, 3.744e-09, -0.9659, 0.2588, 1.436e-07, -0.9659, 0.2588, 0.0, -0.9659, 0.9659, 0.0, -0.2588, 0.9659, 0.0, -0.2588, 0.9659, 0.0, -0.2588, -0.7071, 4.315e-09, -0.7071, -0.7071, 1.656e-07, -0.7071, -0.7071, 0.0, -0.7071, 0.7071, 0.0, -0.7071, 0.7071, 0.0, -0.7071, 0.7071, 0.0, -0.7071, -0.9659, 2.678e-08, -0.2588, -0.9659, 2.792e-09, -0.2588, -0.9659, 2.818e-08, -0.2588, -0.9659, -3.554e-09, 0.2588, -0.9659, -1.363e-07, 0.2588, -0.9659, 0.0, 0.2588, -0.7071, -5.357e-08, 0.7071, -0.7071, -5.584e-09, 0.7071, -0.7071, -5.636e-08, 0.7071, -0.2588, -3.744e-09, 0.9659, -0.2588, -1.436e-07, 0.9659, -0.2588, 0.0, 0.9659, 0.2008, 0.631, -0.7493, 0.2008, 0.631, -0.7493, 0.2008, 0.631, -0.7493, 0.5486, 0.631, -0.5486, 0.5486, 0.631, -0.5486, 0.5486, 0.631, -0.5486, 0.7493, 0.631, -0.2008, 0.7493, 0.631, -0.2008, 0.7493, 0.631, -0.2008, 0.7493, 0.631, 0.2008, 0.7493, 0.631, 0.2008, 0.7493, 0.631, 0.2008, 0.5486, 0.631, 0.5486, 0.5486, 0.631, 0.5486, 0.5486, 0.631, 0.5486, 0.2008, 0.631, 0.7493, 0.2008, 0.631, 0.7493, 0.2008, 0.631, 0.7493, -0.2008, 0.631, 0.7493, -0.2008, 0.631, 0.7493, -0.2008, 0.631, 0.7493, -0.5486, 0.631, 0.5486, -0.5486, 0.631, 0.5486, -0.5486, 0.631, 0.5486, -0.7493, 0.631, 0.2008, -0.7493, 0.631, 0.2008, -0.7493, 0.631, 0.2008, -0.7493, 0.631, -0.2008, -0.7493, 0.631, -0.2008, -0.7493, 0.631, -0.2008, -0.5486, 0.631, -0.5486, -0.5486, 0.631, -0.5486, -0.5486, 0.631, -0.5486, -0.2008, 0.631, -0.7493, -0.2008, 0.631, -0.7493, -0.2008, 0.631, -0.7493, 0.1296, 0.8655, -0.4838, 0.1296, 0.8655, -0.4838, 0.1296, 0.8655, -0.4838, -0.1712, 0.7499, -0.639, -0.1712, 0.7499, -0.639, -0.1712, 0.7499, -0.639, 0.3542, 0.8655, -0.3542, 0.3542, 0.8655, -0.3542, 0.3542, 0.8655, -0.3542, 0.639, 0.7499, -0.1712, 0.639, 0.7499, -0.1712, 0.639, 0.7499, -0.1712, 0.4838, 0.8655, -0.1296, 0.4838, 0.8655, -0.1296, 0.4838, 0.8655, -0.1296, 0.639, 0.7499, 0.1712, 0.639, 0.7499, 0.1712, 0.639, 0.7499, 0.1712, 0.4838, 0.8655, 0.1296, 0.4838, 0.8655, 0.1296, 0.4838, 0.8655, 0.1296, 0.4678, 0.7499, 0.4678, 0.4678, 0.7499, 0.4678, 0.4678, 0.7499, 0.4678, 0.3542, 0.8655, 0.3542, 0.3542, 0.8655, 0.3542, 0.3542, 0.8655, 0.3542, 0.1712, 0.7499, 0.639, 0.1712, 0.7499, 0.639, 0.1712, 0.7499, 0.639, 0.1296, 0.8655, 0.4838, 0.1296, 0.8655, 0.4838, 0.1296, 0.8655, 0.4838, -0.1712, 0.7499, 0.639, -0.1712, 0.7499, 0.639, -0.1712, 0.7499, 0.639, -0.1296, 0.8655, 0.4838, -0.1296, 0.8655, 0.4838, -0.1296, 0.8655, 0.4838, -0.4678, 0.7499, 0.4678, -0.4678, 0.7499, 0.4678, -0.4678, 0.7499, 0.4678, -0.3542, 0.8655, 0.3542, -0.3542, 0.8655, 0.3542, -0.3542, 0.8655, 0.3542, -0.639, 0.7499, 0.1712, -0.639, 0.7499, 0.1712, -0.639, 0.7499, 0.1712, -0.4838, 0.8655, 0.1296, -0.4838, 0.8655, 0.1296, -0.4838, 0.8655, 0.1296, -0.639, 0.7499, -0.1712, -0.639, 0.7499, -0.1712, -0.639, 0.7499, -0.1712, -0.4838, 0.8655, -0.1296, -0.4838, 0.8655, -0.1296, -0.4838, 0.8655, -0.1296, -0.4678, 0.7499, -0.4678, -0.4678, 0.7499, -0.4678, -0.4678, 0.7499, -0.4678, -0.3542, 0.8655, -0.3542, -0.3542, 0.8655, -0.3542, -0.3542, 0.8655, -0.3542, 0.0, 1.0, 1.464e-07, 0.0, 1.0, 1.464e-07, 0.0, 1.0, 9.062e-08, -0.1296, 0.8655, -0.4838, -0.1296, 0.8655, -0.4838, -0.1296, 0.8655, -0.4838, 0.2536, -0.1998, -0.9464, 0.2536, -0.1998, -0.9465, 0.2536, -0.1998, -0.9464, 0.2454, 0.3177, -0.9159, 0.2454, 0.3177, -0.9159, 0.2454, 0.3178, -0.9159, 0.6705, 0.3177, -0.6705, 0.6705, 0.3177, -0.6705, 0.6705, 0.3178, -0.6705, 0.9159, 0.3178, -0.2454, 0.9159, 0.3177, -0.2454, 0.9159, 0.3177, -0.2454, 0.9159, 0.3177, 0.2454, 0.9159, 0.3178, 0.2454, 0.9159, 0.3178, 0.2454, 0.6705, 0.3177, 0.6705, 0.6705, 0.3178, 0.6705, 0.6705, 0.3177, 0.6705, 0.2454, 0.3177, 0.9159, 0.2454, 0.3177, 0.9159, 0.2454, 0.3177, 0.9159, -0.2454, 0.3177, 0.9159, -0.2454, 0.3177, 0.9159, -0.2454, 0.3177, 0.9159, -0.6705, 0.3178, 0.6705, -0.6705, 0.3177, 0.6705, -0.6705, 0.3177, 0.6705, -0.9159, 0.3178, 0.2454, -0.9159, 0.3178, 0.2454, -0.9159, 0.3178, 0.2454, -0.9159, 0.3178, -0.2454, -0.9159, 0.3178, -0.2454, -0.9159, 0.3178, -0.2454, -0.6705, 0.3177, -0.6705, -0.6705, 0.3177, -0.6705, -0.6705, 0.3177, -0.6705, -0.2454, 0.3177, -0.9159, -0.2454, 0.3177, -0.9159, -0.2454, 0.3177, -0.9159, 0.1712, 0.7499, -0.639, 0.1712, 0.7499, -0.639, 0.1712, 0.7499, -0.639, 0.4678, -0.7499, 0.4678, 0.4678, -0.7499, 0.4678, 0.4678, -0.7499, 0.4678, -0.6929, 0.1998, 0.6928, -0.6928, 0.1998, 0.6928, -0.6929, 0.1998, 0.6928, -0.9465, 0.1998, 0.2536, -0.9464, 0.1998, 0.2536, -0.9465, 0.1998, 0.2536, -0.9465, 0.1998, -0.2536, -0.9465, 0.1998, -0.2536, -0.9465, 0.1998, -0.2536, -0.6929, 0.1998, -0.6928, -0.6929, 0.1998, -0.6929, -0.6929, 0.1998, -0.6929, -0.2536, 0.1998, -0.9464, -0.2536, 0.1998, -0.9465, -0.2536, 0.1998, -0.9465, 0.2536, 0.1998, -0.9465, 0.2536, 0.1998, -0.9464, 0.2536, 0.1998, -0.9464, 0.6929, 0.1998, -0.6928, 0.6929, 0.1998, -0.6928, 0.6929, 0.1998, -0.6929, 0.9464, 0.1998, -0.2536, 0.9464, 0.1998, -0.2536, 0.9464, 0.1998, -0.2536, 0.9465, 0.1998, 0.2536, 0.9464, 0.1998, 0.2536, 0.9465, 0.1998, 0.2536, 0.6928, 0.1998, 0.6929, 0.6928, 0.1998, 0.6928, 0.6928, 0.1998, 0.6929, -0.2536, 0.1998, 0.9464, -0.2536, 0.1998, 0.9464, -0.2536, 0.1998, 0.9464, 0.2008, -0.631, 0.7493, 0.2008, -0.631, 0.7493, 0.2008, -0.631, 0.7493, 0.5486, -0.631, 0.5486, 0.5486, -0.631, 0.5486, 0.5486, -0.631, 0.5486, 0.7493, -0.631, 0.2008, 0.7493, -0.631, 0.2008, 0.7493, -0.631, 0.2008, 0.7493, -0.631, -0.2008, 0.7493, -0.631, -0.2008, 0.7493, -0.631, -0.2008, 0.5486, -0.631, -0.5486, 0.5486, -0.631, -0.5486, 0.5486, -0.631, -0.5486, 0.2008, -0.631, -0.7493, 0.2008, -0.631, -0.7493, 0.2008, -0.631, -0.7493, -0.2008, -0.631, -0.7493, -0.2008, -0.631, -0.7493, -0.2008, -0.631, -0.7493, -0.5486, -0.631, -0.5486, -0.5486, -0.631, -0.5486, -0.5486, -0.631, -0.5486, -0.7493, -0.631, -0.2008, -0.7493, -0.631, -0.2008, -0.7493, -0.631, -0.2008, -0.7493, -0.631, 0.2008, -0.7493, -0.631, 0.2008, -0.7493, -0.631, 0.2008, -0.5486, -0.631, 0.5486, -0.5486, -0.631, 0.5486, -0.5486, -0.631, 0.5486, -0.2008, -0.631, 0.7493, -0.2008, -0.631, 0.7493, -0.2008, -0.631, 0.7493, 0.1296, -0.8655, 0.4838, 0.1296, -0.8655, 0.4838, 0.1296, -0.8655, 0.4838, -0.1712, -0.7499, 0.639, -0.1712, -0.7499, 0.639, -0.1712, -0.7499, 0.639, 0.3542, -0.8655, 0.3542, 0.3542, -0.8655, 0.3542, 0.3542, -0.8655, 0.3542, 0.639, -0.7499, 0.1712, 0.639, -0.7499, 0.1712, 0.639, -0.7499, 0.1712, 0.4838, -0.8655, 0.1296, 0.4838, -0.8655, 0.1296, 0.4838, -0.8655, 0.1296, 0.639, -0.7499, -0.1712, 0.639, -0.7499, -0.1712, 0.639, -0.7499, -0.1712, 0.4838, -0.8655, -0.1296, 0.4838, -0.8655, -0.1296, 0.4838, -0.8655, -0.1296, 0.4678, -0.7499, -0.4678, 0.4678, -0.7499, -0.4678, 0.4678, -0.7499, -0.4678, 0.3542, -0.8655, -0.3542, 0.3542, -0.8655, -0.3542, 0.3542, -0.8655, -0.3542, 0.1712, -0.7499, -0.639, 0.1712, -0.7499, -0.639, 0.1712, -0.7499, -0.639, 0.1296, -0.8655, -0.4838, 0.1296, -0.8655, -0.4838, 0.1296, -0.8655, -0.4838, -0.1712, -0.7499, -0.639, -0.1712, -0.7499, -0.639, -0.1712, -0.7499, -0.639, -0.1296, -0.8655, -0.4838, -0.1296, -0.8655, -0.4838, -0.1296, -0.8655, -0.4838, -0.4678, -0.7499, -0.4678, -0.4678, -0.7499, -0.4678, -0.4678, -0.7499, -0.4678, -0.3542, -0.8655, -0.3542, -0.3542, -0.8655, -0.3542, -0.3542, -0.8655, -0.3542, -0.639, -0.7499, -0.1712, -0.639, -0.7499, -0.1712, -0.639, -0.7499, -0.1712, -0.4838, -0.8655, -0.1296, -0.4838, -0.8655, -0.1296, -0.4838, -0.8655, -0.1296, -0.639, -0.7499, 0.1712, -0.639, -0.7499, 0.1712, -0.639, -0.7499, 0.1712, -0.4838, -0.8655, 0.1296, -0.4838, -0.8655, 0.1296, -0.4838, -0.8655, 0.1296, -0.4678, -0.7499, 0.4678, -0.4678, -0.7499, 0.4678, -0.4678, -0.7499, 0.4678, -0.3542, -0.8655, 0.3542, -0.3542, -0.8655, 0.3542, -0.3542, -0.8655, 0.3542, -0.1296, -0.8655, 0.4838, -0.1296, -0.8655, 0.4838, -0.1296, -0.8655, 0.4838, 0.2536, 0.1998, 0.9465, 0.2536, 0.1998, 0.9465, 0.2536, 0.1998, 0.9465, 0.2454, -0.3178, 0.9159, 0.2454, -0.3177, 0.9159, 0.2454, -0.3178, 0.9159, 0.6705, -0.3178, 0.6705, 0.6705, -0.3178, 0.6705, 0.6705, -0.3178, 0.6705, 0.9159, -0.3178, 0.2454, 0.9159, -0.3177, 0.2454, 0.9159, -0.3177, 0.2454, 0.9159, -0.3177, -0.2454, 0.9159, -0.3178, -0.2454, 0.9159, -0.3178, -0.2454, 0.6705, -0.3177, -0.6705, 0.6705, -0.3177, -0.6705, 0.6705, -0.3177, -0.6705, 0.2454, -0.3178, -0.9159, 0.2454, -0.3177, -0.9159, 0.2454, -0.3177, -0.9159, -0.2454, -0.3177, -0.9159, -0.2454, -0.3178, -0.9159, -0.2454, -0.3178, -0.9159, -0.6705, -0.3177, -0.6705, -0.6705, -0.3177, -0.6705, -0.6705, -0.3177, -0.6705, -0.9159, -0.3178, -0.2454, -0.9159, -0.3178, -0.2454, -0.9159, -0.3178, -0.2454, -0.9159, -0.3178, 0.2454, -0.9159, -0.3178, 0.2454, -0.9159, -0.3178, 0.2454, -0.6705, -0.3178, 0.6705, -0.6705, -0.3178, 0.6705, -0.6705, -0.3178, 0.6705, -0.2454, -0.3177, 0.9159, -0.2454, -0.3177, 0.9159, -0.2454, -0.3177, 0.9159, 0.1712, -0.7499, 0.639, 0.1712, -0.7499, 0.639, 0.1712, -0.7499, 0.639, 0.2588, 3.744e-09, -0.9659, 0.2588, 0.0, -0.9659, 0.2588, 0.0, -0.9659, 0.7071, 0.0, -0.7071, 0.7071, 0.0, -0.7071, 0.7071, 0.0, -0.7071, 0.9659, 0.0, -0.2588, 0.9659, 0.0, -0.2588, 0.9659, 0.0, -0.2588, 0.9659, 0.0, 0.2588, 0.9659, 0.0, 0.2588, 0.9659, 0.0, 0.2588, 0.7071, 0.0, 0.7071, 0.7071, 0.0, 0.7071, 0.7071, 0.0, 0.7071, 0.2588, -7.183e-08, 0.9659, 0.2588, -7.557e-08, 0.9659, 0.2588, 0.0, 0.9659, -0.2588, -3.744e-09, 0.9659, -0.2588, 0.0, 0.9659, -0.2588, 0.0, 0.9659, -0.7071, -5.357e-08, 0.7071, -0.7071, -5.636e-08, 0.7071, -0.7071, 0.0, 0.7071, -0.9659, -3.554e-09, 0.2588, -0.9659, 0.0, 0.2588, -0.9659, 0.0, 0.2588, -0.9659, 2.678e-08, -0.2588, -0.9659, 2.818e-08, -0.2588, -0.9659, 0.0, -0.2588, 0.2588, -7.183e-08, 0.9659, 0.2588, 0.0, 0.9659, 0.2588, -7.488e-09, 0.9659, -0.7071, 4.315e-09, -0.7071, -0.7071, 0.0, -0.7071, -0.7071, 0.0, -0.7071, -0.2588, 0.0, -0.9659, -0.2588, 3.744e-09, -0.9659, -0.2588, 0.0, -0.9659, 0.0, -1.0, 1.682e-07, 0.0, -1.0, 1.464e-06, 0.0, -1.0, 2.545e-07, 0.0, -1.0, 2.545e-07, 0.0, -1.0, -7.322e-07, 0.0, -1.0, -5.146e-08, 0.0, -1.0, -5.146e-08, 0.0, -1.0, 0.0, 0.0, -1.0, 0.0, 0.0, -1.0, 0.0, 0.0, -1.0, 0.0, 0.0, -1.0, -5.146e-08, 0.0, -1.0, 0.0, 0.0, -1.0, 4.965e-08, 0.0, -1.0, -5.146e-08, 0.0, -1.0, 4.965e-08, 0.0, -1.0, 7.322e-07, 0.0, -1.0, 7.321e-08, 0.0, -1.0, 7.321e-08, 0.0, -1.0, 0.0, 0.0, -1.0, 1.682e-07, 0.0, -1.0, 1.682e-07, 0.0, -1.0, 2.545e-07, 0.0, -1.0, -5.146e-08, 0.0, -1.0, 4.965e-08, 0.0, -1.0, 7.321e-08, 0.0, -1.0, 1.682e-07, 0.4678, 0.7499, -0.4678, 0.4678, 0.7499, -0.4678, 0.4678, 0.7499, -0.4678, -0.6929, -0.1998, -0.6928, -0.6929, -0.1998, -0.6929, -0.6929, -0.1998, -0.6929, -0.9465, -0.1998, -0.2536, -0.9464, -0.1998, -0.2536, -0.9464, -0.1998, -0.2536, -0.9464, -0.1998, 0.2536, -0.9464, -0.1998, 0.2536, -0.9465, -0.1998, 0.2536, -0.6928, -0.1998, 0.6928, -0.6928, -0.1998, 0.6928, -0.6928, -0.1998, 0.6928, -0.2536, -0.1998, 0.9464, -0.2536, -0.1998, 0.9464, -0.2536, -0.1998, 0.9464, 0.2536, -0.1998, 0.9464, 0.2536, -0.1998, 0.9464, 0.2536, -0.1998, 0.9464, 0.6928, -0.1998, 0.6928, 0.6928, -0.1998, 0.6928, 0.6929, -0.1998, 0.6928, 0.9464, -0.1998, 0.2536, 0.9464, -0.1998, 0.2536, 0.9464, -0.1998, 0.2536, 0.9465, -0.1998, -0.2536, 0.9464, -0.1998, -0.2536, 0.9464, -0.1998, -0.2536, 0.6928, -0.1998, -0.6929, 0.6929, -0.1998, -0.6928, 0.6929, -0.1998, -0.6928, -0.2536, -0.1998, -0.9465, -0.2536, -0.1998, -0.9464, -0.2536, -0.1998, -0.9464, 0.7071, 0.0, 0.7071, 0.7071, 0.0, 0.7071, 0.7071, 0.0, 0.7071, 0.9659, 0.0, 0.2588, 0.9659, 0.0, 0.2588, 0.9659, 0.0, 0.2588, -0.2588, 3.744e-09, -0.9659, -0.2588, 0.0, -0.9659, -0.2588, 1.436e-07, -0.9659, 0.2588, 3.744e-09, -0.9659, 0.2588, 1.511e-07, -0.9659, 0.2588, 1.436e-07, -0.9659, 0.9659, 0.0, -0.2588, 0.9659, 0.0, -0.2588, 0.9659, 0.0, -0.2588, -0.7071, 4.315e-09, -0.7071, -0.7071, 1.742e-07, -0.7071, -0.7071, 1.656e-07, -0.7071, 0.7071, 0.0, -0.7071, 0.7071, 0.0, -0.7071, 0.7071, 0.0, -0.7071, -0.9659, 2.678e-08, -0.2588, -0.9659, 0.0, -0.2588, -0.9659, 2.792e-09, -0.2588, -0.9659, -3.554e-09, 0.2588, -0.9659, -1.435e-07, 0.2588, -0.9659, -1.363e-07, 0.2588, -0.7071, -5.357e-08, 0.7071, -0.7071, 0.0, 0.7071, -0.7071, -5.584e-09, 0.7071, -0.2588, -3.744e-09, 0.9659, -0.2588, -1.511e-07, 0.9659, -0.2588, -1.436e-07, 0.9659, 0.2008, 0.631, -0.7493, 0.2008, 0.631, -0.7493, 0.2008, 0.631, -0.7493, 0.5486, 0.631, -0.5486, 0.5486, 0.631, -0.5486, 0.5486, 0.631, -0.5486, 0.7493, 0.631, -0.2008, 0.7493, 0.631, -0.2008, 0.7493, 0.631, -0.2008, 0.7493, 0.631, 0.2008, 0.7493, 0.631, 0.2008, 0.7493, 0.631, 0.2008, 0.5486, 0.631, 0.5486, 0.5486, 0.631, 0.5486, 0.5486, 0.631, 0.5486, 0.2008, 0.631, 0.7493, 0.2008, 0.631, 0.7493, 0.2008, 0.631, 0.7493, -0.2008, 0.631, 0.7493, -0.2008, 0.631, 0.7493, -0.2008, 0.631, 0.7493, -0.5486, 0.631, 0.5486, -0.5486, 0.631, 0.5486, -0.5486, 0.631, 0.5486, -0.7493, 0.631, 0.2008, -0.7493, 0.631, 0.2008, -0.7493, 0.631, 0.2008, -0.7493, 0.631, -0.2008, -0.7493, 0.631, -0.2008, -0.7493, 0.631, -0.2008, -0.5486, 0.631, -0.5486, -0.5486, 0.631, -0.5486, -0.5486, 0.631, -0.5486, -0.2008, 0.631, -0.7493, -0.2008, 0.631, -0.7493, -0.2008, 0.631, -0.7493, 0.1296, 0.8655, -0.4838, 0.1296, 0.8655, -0.4838, 0.1296, 0.8655, -0.4838, -0.1712, 0.7499, -0.639, -0.1712, 0.7499, -0.639, -0.1712, 0.7499, -0.639, 0.3542, 0.8655, -0.3542, 0.3542, 0.8655, -0.3542, 0.3542, 0.8655, -0.3542, 0.639, 0.7499, -0.1712, 0.639, 0.7499, -0.1712, 0.639, 0.7499, -0.1712, 0.4838, 0.8655, -0.1296, 0.4838, 0.8655, -0.1296, 0.4838, 0.8655, -0.1296, 0.639, 0.7499, 0.1712, 0.639, 0.7499, 0.1712, 0.639, 0.7499, 0.1712, 0.4838, 0.8655, 0.1296, 0.4838, 0.8655, 0.1296, 0.4838, 0.8655, 0.1296, 0.4678, 0.7499, 0.4678, 0.4678, 0.7499, 0.4678, 0.4678, 0.7499, 0.4678, 0.3542, 0.8655, 0.3542, 0.3542, 0.8655, 0.3542, 0.3542, 0.8655, 0.3542, 0.1712, 0.7499, 0.639, 0.1712, 0.7499, 0.639, 0.1712, 0.7499, 0.639, 0.1296, 0.8655, 0.4838, 0.1296, 0.8655, 0.4838, 0.1296, 0.8655, 0.4838, -0.1712, 0.7499, 0.639, -0.1712, 0.7499, 0.639, -0.1712, 0.7499, 0.639, -0.1296, 0.8655, 0.4838, -0.1296, 0.8655, 0.4838, -0.1296, 0.8655, 0.4838, -0.4678, 0.7499, 0.4678, -0.4678, 0.7499, 0.4678, -0.4678, 0.7499, 0.4678, -0.3542, 0.8655, 0.3542, -0.3542, 0.8655, 0.3542, -0.3542, 0.8655, 0.3542, -0.639, 0.7499, 0.1712, -0.639, 0.7499, 0.1712, -0.639, 0.7499, 0.1712, -0.4838, 0.8655, 0.1296, -0.4838, 0.8655, 0.1296, -0.4838, 0.8655, 0.1296, -0.639, 0.7499, -0.1712, -0.639, 0.7499, -0.1712, -0.639, 0.7499, -0.1712, -0.4838, 0.8655, -0.1296, -0.4838, 0.8655, -0.1296, -0.4838, 0.8655, -0.1296, -0.4678, 0.7499, -0.4678, -0.4678, 0.7499, -0.4678, -0.4678, 0.7499, -0.4678, -0.3542, 0.8655, -0.3542, -0.3542, 0.8655, -0.3542, -0.3542, 0.8655, -0.3542, 0.0, 1.0, 1.464e-07, 0.0, 1.0, 0.0, 0.0, 1.0, 0.0, 0.0, 1.0, 0.0, 0.0, 1.0, 0.0, 0.0, 1.0, 9.062e-08, 0.0, 1.0, 9.062e-08, 0.0, 1.0, 0.0, 0.0, 1.0, 3.625e-07, 0.0, 1.0, 3.625e-07, 0.0, 1.0, 0.0, 0.0, 1.0, 9.062e-08, 0.0, 1.0, 9.062e-08, 0.0, 1.0, 0.0, 0.0, 1.0, 1.464e-07, 0.0, 1.0, 1.464e-07, 0.0, 1.0, 1.464e-06, 0.0, 1.0, 1.464e-07, 0.0, 1.0, 1.464e-07, 0.0, 1.0, 0.0, 0.0, 1.0, 9.062e-08, 0.0, 1.0, 9.062e-08, 0.0, 1.0, 3.625e-07, 0.0, 1.0, 9.062e-08, 0.0, 1.0, 9.062e-08, 0.0, 1.0, 1.464e-07, 0.0, 1.0, 9.062e-08, -0.1296, 0.8655, -0.4838, -0.1296, 0.8655, -0.4838, -0.1296, 0.8655, -0.4838, 0.2536, -0.1998, -0.9464, 0.2536, -0.1998, -0.9465, 0.2536, -0.1998, -0.9465, 0.2454, 0.3177, -0.9159, 0.2454, 0.3177, -0.9159, 0.2454, 0.3177, -0.9159, 0.6705, 0.3177, -0.6705, 0.6705, 0.3177, -0.6705, 0.6705, 0.3177, -0.6705, 0.9159, 0.3178, -0.2454, 0.9159, 0.3178, -0.2454, 0.9159, 0.3177, -0.2454, 0.9159, 0.3177, 0.2454, 0.9159, 0.3177, 0.2454, 0.9159, 0.3178, 0.2454, 0.6705, 0.3177, 0.6705, 0.6705, 0.3178, 0.6705, 0.6705, 0.3178, 0.6705, 0.2454, 0.3177, 0.9159, 0.2454, 0.3177, 0.9159, 0.2454, 0.3177, 0.9159, -0.2454, 0.3177, 0.9159, -0.2454, 0.3177, 0.9159, -0.2454, 0.3177, 0.9159, -0.6705, 0.3178, 0.6705, -0.6705, 0.3178, 0.6705, -0.6705, 0.3177, 0.6705, -0.9159, 0.3178, 0.2454, -0.9159, 0.3178, 0.2454, -0.9159, 0.3178, 0.2454, -0.9159, 0.3178, -0.2454, -0.9159, 0.3178, -0.2454, -0.9159, 0.3178, -0.2454, -0.6705, 0.3177, -0.6705, -0.6705, 0.3177, -0.6705, -0.6705, 0.3177, -0.6705, -0.2454, 0.3177, -0.9159, -0.2454, 0.3178, -0.9159, -0.2454, 0.3177, -0.9159, 0.1712, 0.7499, -0.639, 0.1712, 0.7499, -0.639, 0.1712, 0.7499, -0.639, 0.4678, -0.7499, 0.4678, 0.4678, -0.7499, 0.4678, 0.4678, -0.7499, 0.4678, -0.6929, 0.1998, 0.6928, -0.6928, 0.1998, 0.6928, -0.6928, 0.1998, 0.6928, -0.9465, 0.1998, 0.2536, -0.9464, 0.1998, 0.2536, -0.9464, 0.1998, 0.2536, -0.9465, 0.1998, -0.2536, -0.9465, 0.1998, -0.2536, -0.9465, 0.1998, -0.2536, -0.6929, 0.1998, -0.6928, -0.6929, 0.1998, -0.6928, -0.6929, 0.1998, -0.6929, -0.2536, 0.1998, -0.9464, -0.2536, 0.1998, -0.9464, -0.2536, 0.1998, -0.9465, 0.2536, 0.1998, -0.9465, 0.2536, 0.1998, -0.9465, 0.2536, 0.1998, -0.9464, 0.6929, 0.1998, -0.6928, 0.6929, 0.1998, -0.6928, 0.6929, 0.1998, -0.6928, 0.9464, 0.1998, -0.2536, 0.9464, 0.1998, -0.2536, 0.9464, 0.1998, -0.2536, 0.9465, 0.1998, 0.2536, 0.9464, 0.1998, 0.2536, 0.9464, 0.1998, 0.2536, 0.6928, 0.1998, 0.6929, 0.6928, 0.1998, 0.6928, 0.6928, 0.1998, 0.6928, -0.2536, 0.1998, 0.9464, -0.2536, 0.1998, 0.9464, -0.2536, 0.1998, 0.9464, 0.2008, -0.631, 0.7493, 0.2008, -0.631, 0.7493, 0.2008, -0.631, 0.7493, 0.5486, -0.631, 0.5486, 0.5486, -0.631, 0.5486, 0.5486, -0.631, 0.5486, 0.7493, -0.631, 0.2008, 0.7493, -0.631, 0.2008, 0.7493, -0.631, 0.2008, 0.7493, -0.631, -0.2008, 0.7493, -0.631, -0.2008, 0.7493, -0.631, -0.2008, 0.5486, -0.631, -0.5486, 0.5486, -0.631, -0.5486, 0.5486, -0.631, -0.5486, 0.2008, -0.631, -0.7493, 0.2008, -0.631, -0.7493, 0.2008, -0.631, -0.7493, -0.2008, -0.631, -0.7493, -0.2008, -0.631, -0.7493, -0.2008, -0.631, -0.7493, -0.5486, -0.631, -0.5486, -0.5486, -0.631, -0.5486, -0.5486, -0.631, -0.5486, -0.7493, -0.631, -0.2008, -0.7493, -0.631, -0.2008, -0.7493, -0.631, -0.2008, -0.7493, -0.631, 0.2008, -0.7493, -0.631, 0.2008, -0.7493, -0.631, 0.2008, -0.5486, -0.631, 0.5486, -0.5486, -0.631, 0.5486, -0.5486, -0.631, 0.5486, -0.2008, -0.631, 0.7493, -0.2008, -0.631, 0.7493, -0.2008, -0.631, 0.7493, 0.1296, -0.8655, 0.4838, 0.1296, -0.8655, 0.4838, 0.1296, -0.8655, 0.4838, -0.1712, -0.7499, 0.639, -0.1712, -0.7499, 0.639, -0.1712, -0.7499, 0.639, 0.3542, -0.8655, 0.3542, 0.3542, -0.8655, 0.3542, 0.3542, -0.8655, 0.3542, 0.639, -0.7499, 0.1712, 0.639, -0.7499, 0.1712, 0.639, -0.7499, 0.1712, 0.4838, -0.8655, 0.1296, 0.4838, -0.8655, 0.1296, 0.4838, -0.8655, 0.1296, 0.639, -0.7499, -0.1712, 0.639, -0.7499, -0.1712, 0.639, -0.7499, -0.1712, 0.4838, -0.8655, -0.1296, 0.4838, -0.8655, -0.1296, 0.4838, -0.8655, -0.1296, 0.4678, -0.7499, -0.4678, 0.4678, -0.7499, -0.4678, 0.4678, -0.7499, -0.4678, 0.3542, -0.8655, -0.3542, 0.3542, -0.8655, -0.3542, 0.3542, -0.8655, -0.3542, 0.1712, -0.7499, -0.639, 0.1712, -0.7499, -0.639, 0.1712, -0.7499, -0.639, 0.1296, -0.8655, -0.4838, 0.1296, -0.8655, -0.4838, 0.1296, -0.8655, -0.4838, -0.1712, -0.7499, -0.639, -0.1712, -0.7499, -0.639, -0.1712, -0.7499, -0.639, -0.1296, -0.8655, -0.4838, -0.1296, -0.8655, -0.4838, -0.1296, -0.8655, -0.4838, -0.4678, -0.7499, -0.4678, -0.4678, -0.7499, -0.4678, -0.4678, -0.7499, -0.4678, -0.3542, -0.8655, -0.3542, -0.3542, -0.8655, -0.3542, -0.3542, -0.8655, -0.3542, -0.639, -0.7499, -0.1712, -0.639, -0.7499, -0.1712, -0.639, -0.7499, -0.1712, -0.4838, -0.8655, -0.1296, -0.4838, -0.8655, -0.1296, -0.4838, -0.8655, -0.1296, -0.639, -0.7499, 0.1712, -0.639, -0.7499, 0.1712, -0.639, -0.7499, 0.1712, -0.4838, -0.8655, 0.1296, -0.4838, -0.8655, 0.1296, -0.4838, -0.8655, 0.1296, -0.4678, -0.7499, 0.4678, -0.4678, -0.7499, 0.4678, -0.4678, -0.7499, 0.4678, -0.3542, -0.8655, 0.3542, -0.3542, -0.8655, 0.3542, -0.3542, -0.8655, 0.3542, -0.1296, -0.8655, 0.4838, -0.1296, -0.8655, 0.4838, -0.1296, -0.8655, 0.4838, 0.2536, 0.1998, 0.9465, 0.2536, 0.1998, 0.9465, 0.2536, 0.1998, 0.9465, 0.2454, -0.3178, 0.9159, 0.2454, -0.3177, 0.9159, 0.2454, -0.3177, 0.9159, 0.6705, -0.3178, 0.6705, 0.6705, -0.3178, 0.6705, 0.6705, -0.3178, 0.6705, 0.9159, -0.3178, 0.2454, 0.9159, -0.3178, 0.2454, 0.9159, -0.3177, 0.2454, 0.9159, -0.3177, -0.2454, 0.9159, -0.3177, -0.2454, 0.9159, -0.3178, -0.2454, 0.6705, -0.3177, -0.6705, 0.6705, -0.3177, -0.6705, 0.6705, -0.3177, -0.6705, 0.2454, -0.3178, -0.9159, 0.2454, -0.3178, -0.9159, 0.2454, -0.3177, -0.9159, -0.2454, -0.3177, -0.9159, -0.2454, -0.3177, -0.9159, -0.2454, -0.3178, -0.9159, -0.6705, -0.3177, -0.6705, -0.6705, -0.3177, -0.6705, -0.6705, -0.3177, -0.6705, -0.9159, -0.3178, -0.2454, -0.9159, -0.3178, -0.2454, -0.9159, -0.3178, -0.2454, -0.9159, -0.3178, 0.2454, -0.9159, -0.3178, 0.2454, -0.9159, -0.3178, 0.2454, -0.6705, -0.3178, 0.6705, -0.6705, -0.3177, 0.6705, -0.6705, -0.3178, 0.6705, -0.2454, -0.3177, 0.9159, -0.2454, -0.3177, 0.9159, -0.2454, -0.3177, 0.9159, 0.1712, -0.7499, 0.639, 0.1712, -0.7499, 0.639, 0.1712, -0.7499, 0.639])] * 3)])

# ---- objects
ob_light = bpy.data.objects.new('Light', light_light)
ob_camera = bpy.data.objects.new('Camera', cam_camera)
ob_cylinder = bpy.data.objects.new('Cylinder', me_cylinder)

# ---- transforms, parenting, visibility, modifiers, constraints
ob_light.location = (4.076, 1.005, 5.904)
ob_light.rotation_euler = (0.6503, 0.05522, 1.866)
ob_light.lock_rotations_4d = False
ob_light.empty_display_type = 'ARROWS'
ob_light.color = (0.0, 0.0, 0.0, 0.0)
ob_light.lineart.crease_threshold = 0.0
ob_camera.location = (7.359, -6.926, 4.958)
ob_camera.rotation_euler = (1.109, 0.0, 0.8149)
ob_camera.lock_rotations_4d = False
ob_camera.empty_display_type = 'ARROWS'
ob_camera.color = (0.0, 0.0, 0.0, 0.0)
ob_camera.display_type = 'WIRE'
ob_camera.lineart.crease_threshold = 0.0
ob_cylinder.location = (0.0, 0.0, 0.0)
ob_cylinder.rotation_euler = (1.571, -0.0, 0.0)
ob_cylinder.scale = (1.0, 2.0, 1.0)
ob_cylinder.lineart.crease_threshold = 0.0

# ---- collection membership
col_collection.objects.link(ob_light)
col_collection.objects.link(ob_camera)
col_collection.objects.link(ob_cylinder)

# ---- scene / render settings (as saved in the file)
scene.camera = ob_camera
scene.frame_start = 1; scene.frame_end = 250; scene.frame_set(1)
scene.render.engine = 'BLENDER_EEVEE_NEXT'
scene.cycles.use_denoising = False
scene.cycles.samples = 128
scene.cycles.sampling_pattern = 'TABULATED_SOBOL'
scene.cycles.use_adaptive_sampling = False
scene.cycles.use_light_tree = False
scene.view_settings.view_transform = 'Filmic'
bpy.context.view_layer.update()
